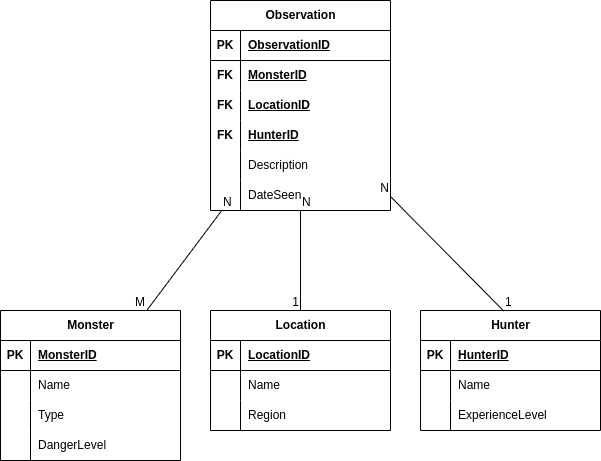

The diagram above was exported from draw.io. Its source (the exported page's mxGraphModel, read from the mxfile embedded in the PNG):
<mxGraphModel dx="1317" dy="690" grid="1" gridSize="10" guides="1" tooltips="1" connect="1" arrows="1" fold="1" page="1" pageScale="1" pageWidth="827" pageHeight="1169" math="0" shadow="0">
  <root>
    <mxCell id="0" />
    <mxCell id="1" parent="0" />
    <mxCell id="2" value="Monster" style="shape=table;startSize=30;container=1;collapsible=1;childLayout=tableLayout;fixedRows=1;rowLines=0;fontStyle=1;align=center;resizeLast=1;html=1;" parent="1" vertex="1">
      <mxGeometry x="70" y="340" width="180" height="150" as="geometry" />
    </mxCell>
    <mxCell id="3" value="" style="shape=tableRow;horizontal=0;startSize=0;swimlaneHead=0;swimlaneBody=0;fillColor=none;collapsible=0;dropTarget=0;points=[[0,0.5],[1,0.5]];portConstraint=eastwest;top=0;left=0;right=0;bottom=1;" parent="2" vertex="1">
      <mxGeometry y="30" width="180" height="30" as="geometry" />
    </mxCell>
    <mxCell id="4" value="PK" style="shape=partialRectangle;connectable=0;fillColor=none;top=0;left=0;bottom=0;right=0;fontStyle=1;overflow=hidden;whiteSpace=wrap;html=1;" parent="3" vertex="1">
      <mxGeometry width="30" height="30" as="geometry">
        <mxRectangle width="30" height="30" as="alternateBounds" />
      </mxGeometry>
    </mxCell>
    <mxCell id="5" value="MonsterID" style="shape=partialRectangle;connectable=0;fillColor=none;top=0;left=0;bottom=0;right=0;align=left;spacingLeft=6;fontStyle=5;overflow=hidden;whiteSpace=wrap;html=1;" parent="3" vertex="1">
      <mxGeometry x="30" width="150" height="30" as="geometry">
        <mxRectangle width="150" height="30" as="alternateBounds" />
      </mxGeometry>
    </mxCell>
    <mxCell id="6" value="" style="shape=tableRow;horizontal=0;startSize=0;swimlaneHead=0;swimlaneBody=0;fillColor=none;collapsible=0;dropTarget=0;points=[[0,0.5],[1,0.5]];portConstraint=eastwest;top=0;left=0;right=0;bottom=0;" parent="2" vertex="1">
      <mxGeometry y="60" width="180" height="30" as="geometry" />
    </mxCell>
    <mxCell id="7" value="" style="shape=partialRectangle;connectable=0;fillColor=none;top=0;left=0;bottom=0;right=0;editable=1;overflow=hidden;whiteSpace=wrap;html=1;" parent="6" vertex="1">
      <mxGeometry width="30" height="30" as="geometry">
        <mxRectangle width="30" height="30" as="alternateBounds" />
      </mxGeometry>
    </mxCell>
    <mxCell id="8" value="Name" style="shape=partialRectangle;connectable=0;fillColor=none;top=0;left=0;bottom=0;right=0;align=left;spacingLeft=6;overflow=hidden;whiteSpace=wrap;html=1;" parent="6" vertex="1">
      <mxGeometry x="30" width="150" height="30" as="geometry">
        <mxRectangle width="150" height="30" as="alternateBounds" />
      </mxGeometry>
    </mxCell>
    <mxCell id="9" value="" style="shape=tableRow;horizontal=0;startSize=0;swimlaneHead=0;swimlaneBody=0;fillColor=none;collapsible=0;dropTarget=0;points=[[0,0.5],[1,0.5]];portConstraint=eastwest;top=0;left=0;right=0;bottom=0;" parent="2" vertex="1">
      <mxGeometry y="90" width="180" height="30" as="geometry" />
    </mxCell>
    <mxCell id="10" value="" style="shape=partialRectangle;connectable=0;fillColor=none;top=0;left=0;bottom=0;right=0;editable=1;overflow=hidden;whiteSpace=wrap;html=1;" parent="9" vertex="1">
      <mxGeometry width="30" height="30" as="geometry">
        <mxRectangle width="30" height="30" as="alternateBounds" />
      </mxGeometry>
    </mxCell>
    <mxCell id="11" value="Type" style="shape=partialRectangle;connectable=0;fillColor=none;top=0;left=0;bottom=0;right=0;align=left;spacingLeft=6;overflow=hidden;whiteSpace=wrap;html=1;" parent="9" vertex="1">
      <mxGeometry x="30" width="150" height="30" as="geometry">
        <mxRectangle width="150" height="30" as="alternateBounds" />
      </mxGeometry>
    </mxCell>
    <mxCell id="12" value="" style="shape=tableRow;horizontal=0;startSize=0;swimlaneHead=0;swimlaneBody=0;fillColor=none;collapsible=0;dropTarget=0;points=[[0,0.5],[1,0.5]];portConstraint=eastwest;top=0;left=0;right=0;bottom=0;" parent="2" vertex="1">
      <mxGeometry y="120" width="180" height="30" as="geometry" />
    </mxCell>
    <mxCell id="13" value="" style="shape=partialRectangle;connectable=0;fillColor=none;top=0;left=0;bottom=0;right=0;editable=1;overflow=hidden;whiteSpace=wrap;html=1;" parent="12" vertex="1">
      <mxGeometry width="30" height="30" as="geometry">
        <mxRectangle width="30" height="30" as="alternateBounds" />
      </mxGeometry>
    </mxCell>
    <mxCell id="14" value="DangerLevel" style="shape=partialRectangle;connectable=0;fillColor=none;top=0;left=0;bottom=0;right=0;align=left;spacingLeft=6;overflow=hidden;whiteSpace=wrap;html=1;" parent="12" vertex="1">
      <mxGeometry x="30" width="150" height="30" as="geometry">
        <mxRectangle width="150" height="30" as="alternateBounds" />
      </mxGeometry>
    </mxCell>
    <mxCell id="28" value="Hunter" style="shape=table;startSize=30;container=1;collapsible=1;childLayout=tableLayout;fixedRows=1;rowLines=0;fontStyle=1;align=center;resizeLast=1;html=1;" parent="1" vertex="1">
      <mxGeometry x="490" y="340" width="180" height="120" as="geometry" />
    </mxCell>
    <mxCell id="29" value="" style="shape=tableRow;horizontal=0;startSize=0;swimlaneHead=0;swimlaneBody=0;fillColor=none;collapsible=0;dropTarget=0;points=[[0,0.5],[1,0.5]];portConstraint=eastwest;top=0;left=0;right=0;bottom=1;" parent="28" vertex="1">
      <mxGeometry y="30" width="180" height="30" as="geometry" />
    </mxCell>
    <mxCell id="30" value="PK" style="shape=partialRectangle;connectable=0;fillColor=none;top=0;left=0;bottom=0;right=0;fontStyle=1;overflow=hidden;whiteSpace=wrap;html=1;" parent="29" vertex="1">
      <mxGeometry width="30" height="30" as="geometry">
        <mxRectangle width="30" height="30" as="alternateBounds" />
      </mxGeometry>
    </mxCell>
    <mxCell id="31" value="HunterID" style="shape=partialRectangle;connectable=0;fillColor=none;top=0;left=0;bottom=0;right=0;align=left;spacingLeft=6;fontStyle=5;overflow=hidden;whiteSpace=wrap;html=1;" parent="29" vertex="1">
      <mxGeometry x="30" width="150" height="30" as="geometry">
        <mxRectangle width="150" height="30" as="alternateBounds" />
      </mxGeometry>
    </mxCell>
    <mxCell id="32" value="" style="shape=tableRow;horizontal=0;startSize=0;swimlaneHead=0;swimlaneBody=0;fillColor=none;collapsible=0;dropTarget=0;points=[[0,0.5],[1,0.5]];portConstraint=eastwest;top=0;left=0;right=0;bottom=0;" parent="28" vertex="1">
      <mxGeometry y="60" width="180" height="30" as="geometry" />
    </mxCell>
    <mxCell id="33" value="" style="shape=partialRectangle;connectable=0;fillColor=none;top=0;left=0;bottom=0;right=0;editable=1;overflow=hidden;whiteSpace=wrap;html=1;" parent="32" vertex="1">
      <mxGeometry width="30" height="30" as="geometry">
        <mxRectangle width="30" height="30" as="alternateBounds" />
      </mxGeometry>
    </mxCell>
    <mxCell id="34" value="Name" style="shape=partialRectangle;connectable=0;fillColor=none;top=0;left=0;bottom=0;right=0;align=left;spacingLeft=6;overflow=hidden;whiteSpace=wrap;html=1;" parent="32" vertex="1">
      <mxGeometry x="30" width="150" height="30" as="geometry">
        <mxRectangle width="150" height="30" as="alternateBounds" />
      </mxGeometry>
    </mxCell>
    <mxCell id="35" value="" style="shape=tableRow;horizontal=0;startSize=0;swimlaneHead=0;swimlaneBody=0;fillColor=none;collapsible=0;dropTarget=0;points=[[0,0.5],[1,0.5]];portConstraint=eastwest;top=0;left=0;right=0;bottom=0;" parent="28" vertex="1">
      <mxGeometry y="90" width="180" height="30" as="geometry" />
    </mxCell>
    <mxCell id="36" value="" style="shape=partialRectangle;connectable=0;fillColor=none;top=0;left=0;bottom=0;right=0;editable=1;overflow=hidden;whiteSpace=wrap;html=1;" parent="35" vertex="1">
      <mxGeometry width="30" height="30" as="geometry">
        <mxRectangle width="30" height="30" as="alternateBounds" />
      </mxGeometry>
    </mxCell>
    <mxCell id="37" value="ExperienceLevel" style="shape=partialRectangle;connectable=0;fillColor=none;top=0;left=0;bottom=0;right=0;align=left;spacingLeft=6;overflow=hidden;whiteSpace=wrap;html=1;" parent="35" vertex="1">
      <mxGeometry x="30" width="150" height="30" as="geometry">
        <mxRectangle width="150" height="30" as="alternateBounds" />
      </mxGeometry>
    </mxCell>
    <mxCell id="41" value="Observation" style="shape=table;startSize=30;container=1;collapsible=1;childLayout=tableLayout;fixedRows=1;rowLines=0;fontStyle=1;align=center;resizeLast=1;html=1;" parent="1" vertex="1">
      <mxGeometry x="280" y="30" width="180" height="210" as="geometry" />
    </mxCell>
    <mxCell id="42" value="" style="shape=tableRow;horizontal=0;startSize=0;swimlaneHead=0;swimlaneBody=0;fillColor=none;collapsible=0;dropTarget=0;points=[[0,0.5],[1,0.5]];portConstraint=eastwest;top=0;left=0;right=0;bottom=1;" parent="41" vertex="1">
      <mxGeometry y="30" width="180" height="30" as="geometry" />
    </mxCell>
    <mxCell id="43" value="PK" style="shape=partialRectangle;connectable=0;fillColor=none;top=0;left=0;bottom=0;right=0;fontStyle=1;overflow=hidden;whiteSpace=wrap;html=1;" parent="42" vertex="1">
      <mxGeometry width="30" height="30" as="geometry">
        <mxRectangle width="30" height="30" as="alternateBounds" />
      </mxGeometry>
    </mxCell>
    <mxCell id="44" value="ObservationID" style="shape=partialRectangle;connectable=0;fillColor=none;top=0;left=0;bottom=0;right=0;align=left;spacingLeft=6;fontStyle=5;overflow=hidden;whiteSpace=wrap;html=1;" parent="42" vertex="1">
      <mxGeometry x="30" width="150" height="30" as="geometry">
        <mxRectangle width="150" height="30" as="alternateBounds" />
      </mxGeometry>
    </mxCell>
    <mxCell id="45" value="" style="shape=tableRow;horizontal=0;startSize=0;swimlaneHead=0;swimlaneBody=0;fillColor=none;collapsible=0;dropTarget=0;points=[[0,0.5],[1,0.5]];portConstraint=eastwest;top=0;left=0;right=0;bottom=0;" parent="41" vertex="1">
      <mxGeometry y="60" width="180" height="30" as="geometry" />
    </mxCell>
    <mxCell id="46" value="&lt;span style=&quot;color: rgb(0, 0, 0); font-weight: 700;&quot;&gt;FK&lt;/span&gt;" style="shape=partialRectangle;connectable=0;fillColor=none;top=0;left=0;bottom=0;right=0;editable=1;overflow=hidden;whiteSpace=wrap;html=1;" parent="45" vertex="1">
      <mxGeometry width="30" height="30" as="geometry">
        <mxRectangle width="30" height="30" as="alternateBounds" />
      </mxGeometry>
    </mxCell>
    <mxCell id="47" value="&lt;span style=&quot;color: rgb(0, 0, 0); font-weight: 700; text-decoration-line: underline;&quot;&gt;MonsterID&lt;/span&gt;" style="shape=partialRectangle;connectable=0;fillColor=none;top=0;left=0;bottom=0;right=0;align=left;spacingLeft=6;overflow=hidden;whiteSpace=wrap;html=1;" parent="45" vertex="1">
      <mxGeometry x="30" width="150" height="30" as="geometry">
        <mxRectangle width="150" height="30" as="alternateBounds" />
      </mxGeometry>
    </mxCell>
    <mxCell id="48" value="" style="shape=tableRow;horizontal=0;startSize=0;swimlaneHead=0;swimlaneBody=0;fillColor=none;collapsible=0;dropTarget=0;points=[[0,0.5],[1,0.5]];portConstraint=eastwest;top=0;left=0;right=0;bottom=0;" parent="41" vertex="1">
      <mxGeometry y="90" width="180" height="30" as="geometry" />
    </mxCell>
    <mxCell id="49" value="&lt;span style=&quot;color: rgb(0, 0, 0); font-weight: 700;&quot;&gt;FK&lt;/span&gt;" style="shape=partialRectangle;connectable=0;fillColor=none;top=0;left=0;bottom=0;right=0;editable=1;overflow=hidden;whiteSpace=wrap;html=1;" parent="48" vertex="1">
      <mxGeometry width="30" height="30" as="geometry">
        <mxRectangle width="30" height="30" as="alternateBounds" />
      </mxGeometry>
    </mxCell>
    <mxCell id="50" value="&lt;span style=&quot;color: rgb(0, 0, 0); font-weight: 700; text-decoration-line: underline;&quot;&gt;LocationID&lt;/span&gt;" style="shape=partialRectangle;connectable=0;fillColor=none;top=0;left=0;bottom=0;right=0;align=left;spacingLeft=6;overflow=hidden;whiteSpace=wrap;html=1;" parent="48" vertex="1">
      <mxGeometry x="30" width="150" height="30" as="geometry">
        <mxRectangle width="150" height="30" as="alternateBounds" />
      </mxGeometry>
    </mxCell>
    <mxCell id="51" value="" style="shape=tableRow;horizontal=0;startSize=0;swimlaneHead=0;swimlaneBody=0;fillColor=none;collapsible=0;dropTarget=0;points=[[0,0.5],[1,0.5]];portConstraint=eastwest;top=0;left=0;right=0;bottom=0;" parent="41" vertex="1">
      <mxGeometry y="120" width="180" height="30" as="geometry" />
    </mxCell>
    <mxCell id="52" value="&lt;span style=&quot;color: rgb(0, 0, 0); font-weight: 700;&quot;&gt;FK&lt;/span&gt;" style="shape=partialRectangle;connectable=0;fillColor=none;top=0;left=0;bottom=0;right=0;editable=1;overflow=hidden;whiteSpace=wrap;html=1;" parent="51" vertex="1">
      <mxGeometry width="30" height="30" as="geometry">
        <mxRectangle width="30" height="30" as="alternateBounds" />
      </mxGeometry>
    </mxCell>
    <mxCell id="53" value="&lt;span style=&quot;color: rgb(0, 0, 0); font-weight: 700; text-decoration-line: underline;&quot;&gt;HunterID&lt;/span&gt;" style="shape=partialRectangle;connectable=0;fillColor=none;top=0;left=0;bottom=0;right=0;align=left;spacingLeft=6;overflow=hidden;whiteSpace=wrap;html=1;" parent="51" vertex="1">
      <mxGeometry x="30" width="150" height="30" as="geometry">
        <mxRectangle width="150" height="30" as="alternateBounds" />
      </mxGeometry>
    </mxCell>
    <mxCell id="69" style="shape=tableRow;horizontal=0;startSize=0;swimlaneHead=0;swimlaneBody=0;fillColor=none;collapsible=0;dropTarget=0;points=[[0,0.5],[1,0.5]];portConstraint=eastwest;top=0;left=0;right=0;bottom=0;" parent="41" vertex="1">
      <mxGeometry y="150" width="180" height="30" as="geometry" />
    </mxCell>
    <mxCell id="70" style="shape=partialRectangle;connectable=0;fillColor=none;top=0;left=0;bottom=0;right=0;editable=1;overflow=hidden;whiteSpace=wrap;html=1;" parent="69" vertex="1">
      <mxGeometry width="30" height="30" as="geometry">
        <mxRectangle width="30" height="30" as="alternateBounds" />
      </mxGeometry>
    </mxCell>
    <mxCell id="71" value="Description" style="shape=partialRectangle;connectable=0;fillColor=none;top=0;left=0;bottom=0;right=0;align=left;spacingLeft=6;overflow=hidden;whiteSpace=wrap;html=1;" parent="69" vertex="1">
      <mxGeometry x="30" width="150" height="30" as="geometry">
        <mxRectangle width="150" height="30" as="alternateBounds" />
      </mxGeometry>
    </mxCell>
    <mxCell id="72" style="shape=tableRow;horizontal=0;startSize=0;swimlaneHead=0;swimlaneBody=0;fillColor=none;collapsible=0;dropTarget=0;points=[[0,0.5],[1,0.5]];portConstraint=eastwest;top=0;left=0;right=0;bottom=0;" parent="41" vertex="1">
      <mxGeometry y="180" width="180" height="30" as="geometry" />
    </mxCell>
    <mxCell id="73" style="shape=partialRectangle;connectable=0;fillColor=none;top=0;left=0;bottom=0;right=0;editable=1;overflow=hidden;whiteSpace=wrap;html=1;" parent="72" vertex="1">
      <mxGeometry width="30" height="30" as="geometry">
        <mxRectangle width="30" height="30" as="alternateBounds" />
      </mxGeometry>
    </mxCell>
    <mxCell id="74" value="DateSeen" style="shape=partialRectangle;connectable=0;fillColor=none;top=0;left=0;bottom=0;right=0;align=left;spacingLeft=6;overflow=hidden;whiteSpace=wrap;html=1;" parent="72" vertex="1">
      <mxGeometry x="30" width="150" height="30" as="geometry">
        <mxRectangle width="150" height="30" as="alternateBounds" />
      </mxGeometry>
    </mxCell>
    <mxCell id="54" value="" style="endArrow=none;html=1;rounded=0;" parent="1" source="41" target="2" edge="1">
      <mxGeometry relative="1" as="geometry">
        <mxPoint x="130" y="380" as="sourcePoint" />
        <mxPoint x="290" y="380" as="targetPoint" />
      </mxGeometry>
    </mxCell>
    <mxCell id="55" value="N" style="resizable=0;html=1;whiteSpace=wrap;align=left;verticalAlign=bottom;" parent="54" connectable="0" vertex="1">
      <mxGeometry x="-1" relative="1" as="geometry" />
    </mxCell>
    <mxCell id="56" value="M" style="resizable=0;html=1;whiteSpace=wrap;align=right;verticalAlign=bottom;" parent="54" connectable="0" vertex="1">
      <mxGeometry x="1" relative="1" as="geometry" />
    </mxCell>
    <mxCell id="57" value="" style="endArrow=none;html=1;rounded=0;" parent="1" source="41" target="15" edge="1">
      <mxGeometry relative="1" as="geometry">
        <mxPoint x="130" y="380" as="sourcePoint" />
        <mxPoint x="290" y="380" as="targetPoint" />
      </mxGeometry>
    </mxCell>
    <mxCell id="58" value="N" style="resizable=0;html=1;whiteSpace=wrap;align=left;verticalAlign=bottom;" parent="57" connectable="0" vertex="1">
      <mxGeometry x="-1" relative="1" as="geometry" />
    </mxCell>
    <mxCell id="59" value="1" style="resizable=0;html=1;whiteSpace=wrap;align=right;verticalAlign=bottom;" parent="57" connectable="0" vertex="1">
      <mxGeometry x="1" relative="1" as="geometry" />
    </mxCell>
    <mxCell id="15" value="Location" style="shape=table;startSize=30;container=1;collapsible=1;childLayout=tableLayout;fixedRows=1;rowLines=0;fontStyle=1;align=center;resizeLast=1;html=1;" parent="1" vertex="1">
      <mxGeometry x="280" y="340" width="180" height="120" as="geometry" />
    </mxCell>
    <mxCell id="16" value="" style="shape=tableRow;horizontal=0;startSize=0;swimlaneHead=0;swimlaneBody=0;fillColor=none;collapsible=0;dropTarget=0;points=[[0,0.5],[1,0.5]];portConstraint=eastwest;top=0;left=0;right=0;bottom=1;" parent="15" vertex="1">
      <mxGeometry y="30" width="180" height="30" as="geometry" />
    </mxCell>
    <mxCell id="17" value="PK" style="shape=partialRectangle;connectable=0;fillColor=none;top=0;left=0;bottom=0;right=0;fontStyle=1;overflow=hidden;whiteSpace=wrap;html=1;" parent="16" vertex="1">
      <mxGeometry width="30" height="30" as="geometry">
        <mxRectangle width="30" height="30" as="alternateBounds" />
      </mxGeometry>
    </mxCell>
    <mxCell id="18" value="LocationID" style="shape=partialRectangle;connectable=0;fillColor=none;top=0;left=0;bottom=0;right=0;align=left;spacingLeft=6;fontStyle=5;overflow=hidden;whiteSpace=wrap;html=1;" parent="16" vertex="1">
      <mxGeometry x="30" width="150" height="30" as="geometry">
        <mxRectangle width="150" height="30" as="alternateBounds" />
      </mxGeometry>
    </mxCell>
    <mxCell id="19" value="" style="shape=tableRow;horizontal=0;startSize=0;swimlaneHead=0;swimlaneBody=0;fillColor=none;collapsible=0;dropTarget=0;points=[[0,0.5],[1,0.5]];portConstraint=eastwest;top=0;left=0;right=0;bottom=0;" parent="15" vertex="1">
      <mxGeometry y="60" width="180" height="30" as="geometry" />
    </mxCell>
    <mxCell id="20" value="" style="shape=partialRectangle;connectable=0;fillColor=none;top=0;left=0;bottom=0;right=0;editable=1;overflow=hidden;whiteSpace=wrap;html=1;" parent="19" vertex="1">
      <mxGeometry width="30" height="30" as="geometry">
        <mxRectangle width="30" height="30" as="alternateBounds" />
      </mxGeometry>
    </mxCell>
    <mxCell id="21" value="Name" style="shape=partialRectangle;connectable=0;fillColor=none;top=0;left=0;bottom=0;right=0;align=left;spacingLeft=6;overflow=hidden;whiteSpace=wrap;html=1;" parent="19" vertex="1">
      <mxGeometry x="30" width="150" height="30" as="geometry">
        <mxRectangle width="150" height="30" as="alternateBounds" />
      </mxGeometry>
    </mxCell>
    <mxCell id="22" value="" style="shape=tableRow;horizontal=0;startSize=0;swimlaneHead=0;swimlaneBody=0;fillColor=none;collapsible=0;dropTarget=0;points=[[0,0.5],[1,0.5]];portConstraint=eastwest;top=0;left=0;right=0;bottom=0;" parent="15" vertex="1">
      <mxGeometry y="90" width="180" height="30" as="geometry" />
    </mxCell>
    <mxCell id="23" value="" style="shape=partialRectangle;connectable=0;fillColor=none;top=0;left=0;bottom=0;right=0;editable=1;overflow=hidden;whiteSpace=wrap;html=1;" parent="22" vertex="1">
      <mxGeometry width="30" height="30" as="geometry">
        <mxRectangle width="30" height="30" as="alternateBounds" />
      </mxGeometry>
    </mxCell>
    <mxCell id="24" value="Region" style="shape=partialRectangle;connectable=0;fillColor=none;top=0;left=0;bottom=0;right=0;align=left;spacingLeft=6;overflow=hidden;whiteSpace=wrap;html=1;" parent="22" vertex="1">
      <mxGeometry x="30" width="150" height="30" as="geometry">
        <mxRectangle width="150" height="30" as="alternateBounds" />
      </mxGeometry>
    </mxCell>
    <mxCell id="66" value="" style="endArrow=none;html=1;rounded=0;exitX=0.462;exitY=0.004;exitDx=0;exitDy=0;exitPerimeter=0;" parent="1" source="28" target="41" edge="1">
      <mxGeometry relative="1" as="geometry">
        <mxPoint x="280" y="570" as="sourcePoint" />
        <mxPoint x="300" y="300" as="targetPoint" />
      </mxGeometry>
    </mxCell>
    <mxCell id="67" value="1" style="resizable=0;html=1;whiteSpace=wrap;align=left;verticalAlign=bottom;" parent="66" connectable="0" vertex="1">
      <mxGeometry x="-1" relative="1" as="geometry" />
    </mxCell>
    <mxCell id="68" value="N" style="resizable=0;html=1;whiteSpace=wrap;align=right;verticalAlign=bottom;" parent="66" connectable="0" vertex="1">
      <mxGeometry x="1" relative="1" as="geometry" />
    </mxCell>
  </root>
</mxGraphModel>